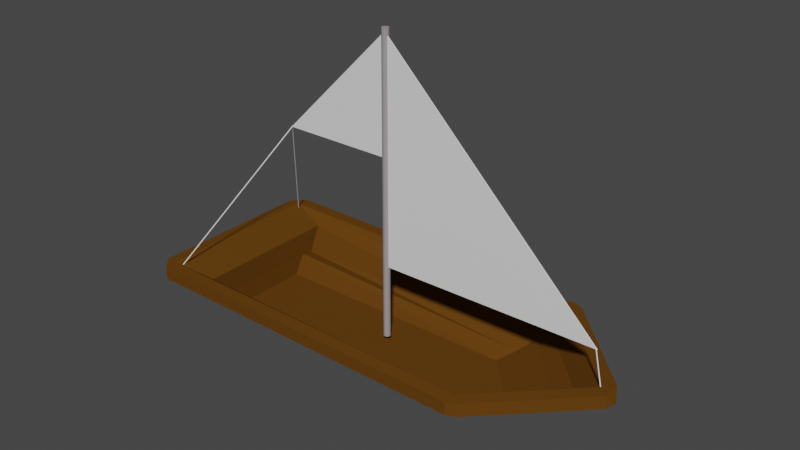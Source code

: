 # Source: boat.blend  (saved by Blender 3.3.6; exported with 4.5.12 LTS)
import bpy
from mathutils import Matrix  # noqa: F401  (used for matrix-valued properties, if any)

bpy.ops.wm.read_factory_settings(use_empty=True)
scene = bpy.context.scene
scene.name = 'Scene'

# ---- collections
col_collection = bpy.data.collections.new('Collection'); scene.collection.children.link(col_collection)

# ---- materials (node trees are filled in below, after node groups)
mat_mat_riau = bpy.data.materials.new('Matériau')
mat_mat_riau.use_transparent_shadow = False
mat_mat_riau_001 = bpy.data.materials.new('Matériau.001')
mat_mat_riau_001.use_transparent_shadow = False
mat_mat_riau_004 = bpy.data.materials.new('Matériau.004')
mat_mat_riau_004.use_transparent_shadow = False
mat_mat_riau_003 = bpy.data.materials.new('Matériau.003')
mat_mat_riau_003.use_transparent_shadow = False
mat_mat_riau_002 = bpy.data.materials.new('Matériau.002')
mat_mat_riau_002.use_transparent_shadow = False

# ---- material node trees
mat_mat_riau.use_nodes = True; mat_mat_riau.node_tree.nodes.clear()
_N = mat_mat_riau.node_tree.nodes; _L = mat_mat_riau.node_tree.links
n0 = _N.new('ShaderNodeBsdfPrincipled'); n0.name = 'Principled BSDF'; n0.location = (10, 300)
n0.distribution = 'GGX'
n0.subsurface_method = 'RANDOM_WALK_SKIN'
n0.inputs[0].default_value = (0.1201, 0.04883, 0.006456, 1.0)
n0.inputs[2].default_value = 1.0
n0.inputs[3].default_value = 1.45
n0.inputs[11].default_value = 3.155
n0.inputs[13].default_value = 0.0
n0.inputs[27].default_value = (0.0, 0.0, 0.0, 1.0)
n0.inputs[28].default_value = 1.0
n1 = _N.new('ShaderNodeOutputMaterial'); n1.name = 'Material Output'; n1.location = (300, 300)
_L.new(n0.outputs[0], n1.inputs[0])
n1.is_active_output = True
mat_mat_riau_001.use_nodes = True; mat_mat_riau_001.node_tree.nodes.clear()
_N = mat_mat_riau_001.node_tree.nodes; _L = mat_mat_riau_001.node_tree.links
n0 = _N.new('ShaderNodeBsdfPrincipled'); n0.name = 'Principled BSDF'; n0.location = (10, 300)
n0.distribution = 'GGX'
n0.subsurface_method = 'RANDOM_WALK_SKIN'
n0.inputs[0].default_value = (0.3259, 0.2936, 0.301, 1.0)
n0.inputs[3].default_value = 1.45
n0.inputs[27].default_value = (0.0, 0.0, 0.0, 1.0)
n0.inputs[28].default_value = 1.0
n1 = _N.new('ShaderNodeOutputMaterial'); n1.name = 'Material Output'; n1.location = (300, 300)
_L.new(n0.outputs[0], n1.inputs[0])
n1.is_active_output = True
mat_mat_riau_004.use_nodes = True; mat_mat_riau_004.node_tree.nodes.clear()
_N = mat_mat_riau_004.node_tree.nodes; _L = mat_mat_riau_004.node_tree.links
n0 = _N.new('ShaderNodeBsdfPrincipled'); n0.name = 'Principled BSDF'; n0.location = (10, 300)
n0.distribution = 'GGX'
n0.subsurface_method = 'RANDOM_WALK_SKIN'
n0.inputs[3].default_value = 1.45
n0.inputs[27].default_value = (0.0, 0.0, 0.0, 1.0)
n0.inputs[28].default_value = 1.0
n1 = _N.new('ShaderNodeOutputMaterial'); n1.name = 'Material Output'; n1.location = (300, 300)
_L.new(n0.outputs[0], n1.inputs[0])
n1.is_active_output = True
mat_mat_riau_003.use_nodes = True; mat_mat_riau_003.node_tree.nodes.clear()
_N = mat_mat_riau_003.node_tree.nodes; _L = mat_mat_riau_003.node_tree.links
n0 = _N.new('ShaderNodeBsdfPrincipled'); n0.name = 'Principled BSDF'; n0.location = (10, 300)
n0.distribution = 'GGX'
n0.subsurface_method = 'RANDOM_WALK_SKIN'
n0.inputs[3].default_value = 1.45
n0.inputs[27].default_value = (0.0, 0.0, 0.0, 1.0)
n0.inputs[28].default_value = 1.0
n1 = _N.new('ShaderNodeOutputMaterial'); n1.name = 'Material Output'; n1.location = (300, 300)
_L.new(n0.outputs[0], n1.inputs[0])
n1.is_active_output = True
mat_mat_riau_002.use_nodes = True; mat_mat_riau_002.node_tree.nodes.clear()
_N = mat_mat_riau_002.node_tree.nodes; _L = mat_mat_riau_002.node_tree.links
n0 = _N.new('ShaderNodeBsdfPrincipled'); n0.name = 'Principled BSDF'; n0.location = (10, 300)
n0.distribution = 'GGX'
n0.subsurface_method = 'RANDOM_WALK_SKIN'
n0.inputs[3].default_value = 1.45
n0.inputs[27].default_value = (0.0, 0.0, 0.0, 1.0)
n0.inputs[28].default_value = 1.0
n1 = _N.new('ShaderNodeOutputMaterial'); n1.name = 'Material Output'; n1.location = (300, 300)
_L.new(n0.outputs[0], n1.inputs[0])
n1.is_active_output = True

# ---- world
world_world = bpy.data.worlds.new('World'); scene.world = world_world
world_world.use_nodes = True; world_world.node_tree.nodes.clear()
_N = world_world.node_tree.nodes; _L = world_world.node_tree.links
n0 = _N.new('ShaderNodeOutputWorld'); n0.name = 'World Output'; n0.location = (300, 300)
n1 = _N.new('ShaderNodeBackground'); n1.name = 'Background'; n1.location = (10, 300)
n1.inputs[0].default_value = (0.05088, 0.05088, 0.05088, 1.0)
_L.new(n1.outputs[0], n0.inputs[0])
n0.is_active_output = True
world_world.color = (0.05088, 0.05088, 0.05088)
world_world.use_sun_shadow = False
world_world.sun_shadow_jitter_overblur = 0.0

# ---- meshes
me_plan = bpy.data.meshes.new('Plan')
me_plan.from_pydata([(-0.4666, -1.464, -0.684), (0.4666, -1.464, -0.684), (-0.4666, 1.561, -0.7087), (0.4666, 1.561, -0.7087), (-0.01943, 1.019, -1.255), (-0.01943, -1.019, -1.255), (0.01943, -1.019, -1.255), (0.01943, 1.019, -1.255), (-1.0, 2.0, -0.2246), (-1.0, -2.0, -0.2246), (1.0, -2.0, -0.2246), (1.0, 2.0, -0.2246), (1.048e-07, -1.906, -0.684), (-7.859e-08, 1.56, -0.7095), (1.351e-07, -3.0, -0.2246), (-5.971e-08, 2.001, -0.2246), (7.637e-08, -1.019, -1.255), (-7.637e-08, 1.019, -1.255), (-0.9993, 2.017, -0.07507), (-0.9993, -1.999, -0.07747), (0.0007154, -2.999, -0.07747), (1.001, -1.999, -0.07747), (1.001, 2.017, -0.07507), (0.0007152, 2.018, -0.07575), (-1.149, 2.001, -0.07747), (-1.149, -1.999, -0.07747), (-1.15, 2.0, -0.2246), (-1.15, -2.0, -0.2246), (1.151, -1.999, -0.07747), (1.151, 2.001, -0.07747), (1.15, -2.0, -0.2246), (1.15, 2.0, -0.2246), (-1.105, -2.105, -0.07747), (-1.106, -2.106, -0.2246), (-0.0205, -3.151, -0.1923), (-0.0205, -3.151, -0.2097), (0.02051, -3.151, -0.1923), (1.107, -2.105, -0.07747), (0.02051, -3.151, -0.2097), (1.106, -2.106, -0.2246), (0.0007152, 2.152, -0.07747), (-0.9993, 2.151, -0.07747), (-5.971e-08, 2.151, -0.2246), (-1.0, 2.15, -0.2246), (1.001, 2.151, -0.07747), (1.0, 2.15, -0.2246), (-0.1054, -3.105, -0.07747), (-0.1061, -3.106, -0.2246), (0.1068, -3.105, -0.07747), (0.1061, -3.106, -0.2246), (-0.5097, -1.51, -0.7397), (-0.5097, 1.51, -0.7397), (0.5097, -1.51, -0.7397), (0.5097, 1.51, -0.7397), (-6.804e-08, 1.51, -0.7397), (1.057e-07, -2.01, -0.7397), (-1.022, 2.0, -0.2452), (-1.022, -2.0, -0.2452), (-0.5314, 1.51, -0.7604), (-0.5314, -1.51, -0.7604), (-5.971e-08, 2.023, -0.2453), (-1.0, 2.022, -0.2453), (-0.5097, 1.531, -0.7604), (1.0, 2.022, -0.2453), (-6.804e-08, 1.532, -0.7604), (0.5097, 1.531, -0.7604), (1.022, -2.0, -0.2452), (1.022, 2.0, -0.2452), (0.5314, -1.51, -0.7604), (0.5314, 1.51, -0.7604), (-1.013, -2.013, -0.2487), (-0.01256, -3.013, -0.2487), (-0.01256, -2.022, -0.7639), (-0.5223, -1.522, -0.7639), (0.01256, -3.013, -0.2487), (1.013, -2.013, -0.2487), (0.01256, -2.022, -0.7639), (0.5223, -1.522, -0.7639), (-0.8564, 1.552, -0.1931), (-0.7231, 1.562, -0.5075), (-0.6, 1.561, -0.4808), (-0.6, -1.632, -0.5574), (-0.7333, -1.769, -0.4307), (-0.8667, -1.876, -0.3041), (1.283e-07, -2.736, -0.3041), (1.227e-07, -2.49, -0.4307), (1.149e-07, -2.213, -0.5574), (0.6, -1.632, -0.5574), (0.7333, -1.769, -0.4307), (0.8667, -1.876, -0.3041), (0.6, 1.561, -0.4808), (0.7436, 1.562, -0.5075), (0.8769, 1.552, -0.1931), (0.01026, 1.553, -0.1931), (0.01026, 1.562, -0.5075), (-6.556e-08, 1.56, -0.4809)], [], [(12, 1, 3, 13), (16, 17, 7, 6), (22, 29, 31, 11), (19, 9, 27, 25), (8, 43, 42, 15), (21, 10, 39, 37), (51, 58, 56, 8), (55, 72, 73, 50), (53, 69, 68, 52), (51, 62, 64, 54), (15, 60, 61, 8), (52, 77, 76, 55), (14, 47, 33, 9), (18, 41, 43, 8), (5, 4, 17, 16), (0, 12, 13, 2), (78, 18, 19, 83), (84, 20, 21, 89), (89, 21, 22, 92), (93, 23, 18, 78), (83, 19, 20, 84), (92, 22, 23, 93), (24, 26, 27, 25), (9, 27, 26, 8), (18, 24, 25, 19), (8, 26, 24, 18), (28, 30, 31, 29), (11, 31, 30, 10), (21, 28, 29, 22), (10, 21, 28, 30), (32, 33, 47, 46), (19, 32, 46, 20), (9, 19, 32, 33), (20, 46, 47, 14), (48, 49, 39, 37), (10, 39, 49, 14), (20, 48, 37, 21), (14, 49, 48, 20), (40, 42, 43, 41), (44, 45, 42, 40), (23, 40, 41, 18), (15, 42, 45, 11), (22, 44, 40, 23), (11, 45, 44, 22), (26, 24, 41, 43), (41, 24, 18), (8, 26, 43), (11, 45, 31), (22, 29, 44), (31, 45, 44, 29), (37, 28, 21), (39, 10, 30), (30, 28, 37, 39), (49, 47, 14), (46, 48, 20), (34, 35, 38, 36), (32, 19, 25), (33, 27, 9), (27, 33, 32, 25), (35, 34, 46, 47), (36, 38, 49, 48), (38, 35, 47, 49), (34, 36, 48, 46), (6, 52, 55, 16), (4, 51, 54, 17), (17, 54, 53, 7), (7, 53, 52, 6), (16, 55, 50, 5), (5, 50, 51, 4), (59, 57, 56, 58), (8, 56, 57, 9), (9, 57, 59, 50), (50, 59, 58, 51), (64, 60, 63, 65), (62, 61, 60, 64), (11, 63, 60, 15), (53, 65, 63, 11), (8, 61, 62, 51), (54, 64, 65, 53), (69, 67, 66, 68), (11, 67, 69, 53), (10, 66, 67, 11), (52, 68, 66, 10), (72, 71, 70, 73), (9, 70, 71, 14), (50, 73, 70, 9), (14, 71, 72, 55), (77, 75, 74, 76), (10, 75, 77, 52), (14, 74, 75, 10), (55, 76, 74, 14), (58, 62, 61, 56), (69, 67, 63, 65), (77, 75, 66, 68), (74, 76, 72, 71), (59, 73, 70, 57), (3, 90, 95, 13), (90, 91, 94, 95), (91, 92, 93, 94), (0, 81, 86, 12), (81, 82, 85, 86), (82, 83, 84, 85), (13, 95, 80, 2), (95, 94, 79, 80), (94, 93, 78, 79), (1, 87, 90, 3), (87, 88, 91, 90), (88, 89, 92, 91), (12, 86, 87, 1), (86, 85, 88, 87), (85, 84, 89, 88), (2, 80, 81, 0), (80, 79, 82, 81), (79, 78, 83, 82)])
_uv = me_plan.uv_layers.new(name='CarteUV')
_uv.uv.foreach_set('vector', [0.5, 0.02454, 0.9561, 0.03006, 0.9561, 0.9699, 0.5, 0.9755, 0.5, 0.4903, 0.5, 0.5097, 0.5097, 0.5097, 0.5097, 0.4903, 1.0, 1.0, 1.0, 1.0, 1.0, 1.0, 1.0, 1.0, 0.0, 0.0, 0.0, 0.0, 0.0, 0.0, 0.0, 0.0, 0.0, 1.0, 0.0, 1.0, 0.5, 1.0, 0.5, 1.0, 1.0, 0.0, 1.0, 0.0, 1.0, 0.0, 1.0, 0.0, 0.2451, 0.7549, 0.2451, 0.7549, 0.0, 1.0, 0.0, 1.0, 0.5, 0.2451, 0.5, 0.2451, 0.2451, 0.2451, 0.2451, 0.2451, 0.7549, 0.7549, 0.7549, 0.7549, 0.7549, 0.2451, 0.7549, 0.2451, 0.2451, 0.7549, 0.2451, 0.7549, 0.5, 0.7549, 0.5, 0.7549, 0.5, 1.0, 0.5, 1.0, 0.0, 1.0, 0.0, 1.0, 0.7549, 0.2451, 0.7549, 0.2451, 0.5, 0.2451, 0.5, 0.2451, 0.5, 0.0, 0.5, 0.0, 0.0, 0.0, 0.0, 0.0, 0.0, 1.0, 0.0, 1.0, 0.0, 1.0, 0.0, 1.0, 0.4903, 0.4903, 0.4903, 0.5097, 0.5, 0.5097, 0.5, 0.4903, 0.0439, 0.03006, 0.5, 0.02454, 0.5, 0.9755, 0.0439, 0.9699, 0.01098, 0.9925, 0.0, 1.0, 0.0, 0.0, 0.01098, 0.007514, 0.5, 0.006135, 0.5, 0.0, 1.0, 0.0, 0.989, 0.007514, 0.989, 0.007514, 1.0, 0.0, 1.0, 1.0, 0.989, 0.9925, 0.5, 0.9939, 0.5, 1.0, 0.0, 1.0, 0.01098, 0.9925, 0.01098, 0.007514, 0.0, 0.0, 0.5, 0.0, 0.5, 0.006135, 0.989, 0.9925, 1.0, 1.0, 0.5, 1.0, 0.5, 0.9939, 0.0, 1.0, 0.0, 1.0, 0.0, 0.0, 0.0, 0.0, 0.0, 0.0, 0.0, 0.0, 0.0, 1.0, 0.0, 1.0, 0.0, 1.0, 0.0, 1.0, 0.0, 0.0, 0.0, 0.0, 0.0, 1.0, 0.0, 1.0, 0.0, 1.0, 0.0, 1.0, 1.0, 0.0, 1.0, 0.0, 1.0, 1.0, 1.0, 1.0, 1.0, 1.0, 1.0, 1.0, 1.0, 0.0, 1.0, 0.0, 1.0, 0.0, 1.0, 0.0, 1.0, 1.0, 1.0, 1.0, 1.0, 0.0, 1.0, 0.0, 1.0, 0.0, 1.0, 0.0, 0.0, 0.0, 0.0, 0.0, 0.5, 0.0, 0.5, 0.0, 0.0, 0.0, 0.0, 0.0, 0.5, 0.0, 0.5, 0.0, 0.0, 0.0, 0.0, 0.0, 0.0, 0.0, 0.0, 0.0, 0.5, 0.0, 0.5, 0.0, 0.5, 0.0, 0.5, 0.0, 0.5, 0.0, 0.5, 0.0, 1.0, 0.0, 1.0, 0.0, 1.0, 0.0, 1.0, 0.0, 0.5, 0.0, 0.5, 0.0, 0.5, 0.0, 0.5, 0.0, 1.0, 0.0, 1.0, 0.0, 0.5, 0.0, 0.5, 0.0, 0.5, 0.0, 0.5, 0.0, 0.5, 1.0, 0.5, 1.0, 0.0, 1.0, 0.0, 1.0, 1.0, 1.0, 1.0, 1.0, 0.5, 1.0, 0.5, 1.0, 0.5, 1.0, 0.5, 1.0, 0.0, 1.0, 0.0, 1.0, 0.5, 1.0, 0.5, 1.0, 1.0, 1.0, 1.0, 1.0, 1.0, 1.0, 1.0, 1.0, 0.5, 1.0, 0.5, 1.0, 1.0, 1.0, 1.0, 1.0, 1.0, 1.0, 1.0, 1.0, 0.0, 1.0, 0.0, 1.0, 0.0, 1.0, 0.0, 1.0, 0.0, 0.0, 0.0, 0.0, 0.0, 0.0, 0.0, 0.0, 0.0, 0.0, 0.0, 0.0, 1.0, 1.0, 1.0, 1.0, 1.0, 1.0, 1.0, 1.0, 1.0, 1.0, 1.0, 1.0, 1.0, 1.0, 1.0, 1.0, 1.0, 1.0, 1.0, 1.0, 1.0, 0.0, 1.0, 0.0, 1.0, 0.0, 1.0, 0.0, 1.0, 0.0, 1.0, 0.0, 1.0, 0.0, 1.0, 0.0, 1.0, 0.0, 1.0, 0.0, 0.5, 0.0, 0.5, 0.0, 0.5, 0.0, 0.5, 0.0, 0.5, 0.0, 0.5, 0.0, 0.5, 0.0, 0.5, 0.0, 0.5, 0.0, 0.5, 0.0, 0.0, 0.0, 0.0, 0.0, 0.0, 0.0, 0.0, 0.0, 0.0, 0.0, 0.0, 0.0, 0.0, 0.0, 0.0, 0.0, 0.0, 0.0, 0.0, 0.0, 0.5, 0.0, 0.5, 0.0, 0.5, 0.0, 0.5, 0.0, 0.5, 0.0, 0.5, 0.0, 0.5, 0.0, 0.5, 0.0, 0.5, 0.0, 0.5, 0.0, 0.5, 0.0, 0.5, 0.0, 0.5, 0.0, 0.5, 0.0, 0.5, 0.0, 0.5, 0.0, 0.5097, 0.4903, 0.7549, 0.2451, 0.5, 0.2451, 0.5, 0.4903, 0.4903, 0.5097, 0.2451, 0.7549, 0.5, 0.7549, 0.5, 0.5097, 0.5, 0.5097, 0.5, 0.7549, 0.7549, 0.7549, 0.5097, 0.5097, 0.5097, 0.5097, 0.7549, 0.7549, 0.7549, 0.2451, 0.5097, 0.4903, 0.5, 0.4903, 0.5, 0.2451, 0.2451, 0.2451, 0.4903, 0.4903, 0.4903, 0.4903, 0.2451, 0.2451, 0.2451, 0.7549, 0.4903, 0.5097, 0.2451, 0.2451, 0.0, 0.0, 0.0, 1.0, 0.2451, 0.7549, 0.0, 1.0, 0.0, 1.0, 0.0, 0.0, 0.0, 0.0, 0.0, 0.0, 0.0, 0.0, 0.2451, 0.2451, 0.2451, 0.2451, 0.2451, 0.2451, 0.2451, 0.2451, 0.2451, 0.7549, 0.2451, 0.7549, 0.5, 0.7549, 0.5, 1.0, 1.0, 1.0, 0.7549, 0.7549, 0.2451, 0.7549, 0.0, 1.0, 0.5, 1.0, 0.5, 0.7549, 1.0, 1.0, 1.0, 1.0, 0.5, 1.0, 0.5, 1.0, 0.7549, 0.7549, 0.7549, 0.7549, 1.0, 1.0, 1.0, 1.0, 0.0, 1.0, 0.0, 1.0, 0.2451, 0.7549, 0.2451, 0.7549, 0.5, 0.7549, 0.5, 0.7549, 0.7549, 0.7549, 0.7549, 0.7549, 0.7549, 0.7549, 1.0, 1.0, 1.0, 0.0, 0.7549, 0.2451, 1.0, 1.0, 1.0, 1.0, 0.7549, 0.7549, 0.7549, 0.7549, 1.0, 0.0, 1.0, 0.0, 1.0, 1.0, 1.0, 1.0, 0.7549, 0.2451, 0.7549, 0.2451, 1.0, 0.0, 1.0, 0.0, 0.5, 0.2451, 0.5, 0.0, 0.0, 0.0, 0.2451, 0.2451, 0.0, 0.0, 0.0, 0.0, 0.5, 0.0, 0.5, 0.0, 0.2451, 0.2451, 0.2451, 0.2451, 0.0, 0.0, 0.0, 0.0, 0.5, 0.0, 0.5, 0.0, 0.5, 0.2451, 0.5, 0.2451, 0.7549, 0.2451, 1.0, 0.0, 0.5, 0.0, 0.5, 0.2451, 1.0, 0.0, 1.0, 0.0, 0.7549, 0.2451, 0.7549, 0.2451, 0.5, 0.0, 0.5, 0.0, 1.0, 0.0, 1.0, 0.0, 0.5, 0.2451, 0.5, 0.2451, 0.5, 0.0, 0.5, 0.0, 0.2451, 0.7549, 0.2451, 0.7549, 0.0, 1.0, 0.0, 1.0, 0.7549, 0.7549, 1.0, 1.0, 1.0, 1.0, 0.7549, 0.7549, 0.7549, 0.2451, 1.0, 0.0, 1.0, 0.0, 0.7549, 0.2451, 0.5, 0.0, 0.5, 0.2451, 0.5, 0.2451, 0.5, 0.0, 0.2451, 0.2451, 0.2451, 0.2451, 0.0, 0.0, 0.0, 0.0, 0.9561, 0.9699, 0.9671, 0.9775, 0.5, 0.9816, 0.5, 0.9755, 0.9671, 0.9775, 0.978, 0.985, 0.5, 0.9877, 0.5, 0.9816, 0.978, 0.985, 0.989, 0.9925, 0.5, 0.9939, 0.5, 0.9877, 0.0439, 0.03006, 0.03293, 0.02254, 0.5, 0.01841, 0.5, 0.02454, 0.03293, 0.02254, 0.02195, 0.01503, 0.5, 0.01227, 0.5, 0.01841, 0.02195, 0.01503, 0.01098, 0.007514, 0.5, 0.006135, 0.5, 0.01227, 0.5, 0.9755, 0.5, 0.9816, 0.03293, 0.9775, 0.0439, 0.9699, 0.5, 0.9816, 0.5, 0.9877, 0.02195, 0.985, 0.03293, 0.9775, 0.5, 0.9877, 0.5, 0.9939, 0.01098, 0.9925, 0.02195, 0.985, 0.9561, 0.03006, 0.9671, 0.02254, 0.9671, 0.9775, 0.9561, 0.9699, 0.9671, 0.02254, 0.978, 0.01503, 0.978, 0.985, 0.9671, 0.9775, 0.978, 0.01503, 0.989, 0.007514, 0.989, 0.9925, 0.978, 0.985, 0.5, 0.02454, 0.5, 0.01841, 0.9671, 0.02254, 0.9561, 0.03006, 0.5, 0.01841, 0.5, 0.01227, 0.978, 0.01503, 0.9671, 0.02254, 0.5, 0.01227, 0.5, 0.006135, 0.989, 0.007514, 0.978, 0.01503, 0.0439, 0.9699, 0.03293, 0.9775, 0.03293, 0.02254, 0.0439, 0.03006, 0.03293, 0.9775, 0.02195, 0.985, 0.02195, 0.01503, 0.03293, 0.02254, 0.02195, 0.985, 0.01098, 0.9925, 0.01098, 0.007514, 0.02195, 0.01503])
me_plan.materials.append(mat_mat_riau)
me_plan.update()
me_cylindre = bpy.data.meshes.new('Cylindre')
me_cylindre.from_pydata([(0.0, 1.0, -1.0), (0.0, 1.0, 84.67), (0.1951, 0.9808, -1.0), (0.1951, 0.9808, 84.67), (0.3827, 0.9239, -1.0), (0.3827, 0.9239, 84.67), (0.5556, 0.8315, -1.0), (0.5556, 0.8315, 84.67), (0.7071, 0.7071, -1.0), (0.7071, 0.7071, 84.67), (0.8315, 0.5556, -1.0), (0.8315, 0.5556, 84.67), (0.9239, 0.3827, -1.0), (0.9239, 0.3827, 84.67), (0.9808, 0.1951, -1.0), (0.9808, 0.1951, 84.67), (1.0, 0.0, -1.0), (1.0, 0.0, 84.67), (0.9808, -0.1951, -1.0), (0.9808, -0.1951, 84.67), (0.9239, -0.3827, -1.0), (0.9239, -0.3827, 84.67), (0.8315, -0.5556, -1.0), (0.8315, -0.5556, 84.67), (0.7071, -0.7071, -1.0), (0.7071, -0.7071, 84.67), (0.5556, -0.8315, -1.0), (0.5556, -0.8315, 84.67), (0.3827, -0.9239, -1.0), (0.3827, -0.9239, 84.67), (0.1951, -0.9808, -1.0), (0.1951, -0.9808, 84.67), (0.0, -1.0, -1.0), (0.0, -1.0, 84.67), (-0.1951, -0.9808, -1.0), (-0.1951, -0.9808, 84.67), (-0.3827, -0.9239, -1.0), (-0.3827, -0.9239, 84.67), (-0.5556, -0.8315, -1.0), (-0.5556, -0.8315, 84.67), (-0.7071, -0.7071, -1.0), (-0.7071, -0.7071, 84.67), (-0.8315, -0.5556, -1.0), (-0.8315, -0.5556, 84.67), (-0.9239, -0.3827, -1.0), (-0.9239, -0.3827, 84.67), (-0.9808, -0.1951, -1.0), (-0.9808, -0.1951, 84.67), (-1.0, 0.0, -1.0), (-1.0, 0.0, 84.67), (-0.9808, 0.1951, -1.0), (-0.9808, 0.1951, 84.67), (-0.9239, 0.3827, -1.0), (-0.9239, 0.3827, 84.67), (-0.8315, 0.5556, -1.0), (-0.8315, 0.5556, 84.67), (-0.7071, 0.7071, -1.0), (-0.7071, 0.7071, 84.67), (-0.5556, 0.8315, -1.0), (-0.5556, 0.8315, 84.67), (-0.3827, 0.9239, -1.0), (-0.3827, 0.9239, 84.67), (-0.1951, 0.9808, -1.0), (-0.1951, 0.9808, 84.67)], [], [(0, 1, 3, 2), (2, 3, 5, 4), (4, 5, 7, 6), (6, 7, 9, 8), (8, 9, 11, 10), (10, 11, 13, 12), (12, 13, 15, 14), (14, 15, 17, 16), (16, 17, 19, 18), (18, 19, 21, 20), (20, 21, 23, 22), (22, 23, 25, 24), (24, 25, 27, 26), (26, 27, 29, 28), (28, 29, 31, 30), (30, 31, 33, 32), (32, 33, 35, 34), (34, 35, 37, 36), (36, 37, 39, 38), (38, 39, 41, 40), (40, 41, 43, 42), (42, 43, 45, 44), (44, 45, 47, 46), (46, 47, 49, 48), (48, 49, 51, 50), (50, 51, 53, 52), (52, 53, 55, 54), (54, 55, 57, 56), (56, 57, 59, 58), (58, 59, 61, 60), (3, 1, 63, 61, 59, 57, 55, 53, 51, 49, 47, 45, 43, 41, 39, 37, 35, 33, 31, 29, 27, 25, 23, 21, 19, 17, 15, 13, 11, 9, 7, 5), (60, 61, 63, 62), (62, 63, 1, 0), (0, 2, 4, 6, 8, 10, 12, 14, 16, 18, 20, 22, 24, 26, 28, 30, 32, 34, 36, 38, 40, 42, 44, 46, 48, 50, 52, 54, 56, 58, 60, 62)])
_uv = me_cylindre.uv_layers.new(name='CarteUV')
_uv.uv.foreach_set('vector', [1.0, 0.5, 1.0, 1.0, 0.9688, 1.0, 0.9688, 0.5, 0.9688, 0.5, 0.9688, 1.0, 0.9375, 1.0, 0.9375, 0.5, 0.9375, 0.5, 0.9375, 1.0, 0.9062, 1.0, 0.9062, 0.5, 0.9062, 0.5, 0.9062, 1.0, 0.875, 1.0, 0.875, 0.5, 0.875, 0.5, 0.875, 1.0, 0.8438, 1.0, 0.8438, 0.5, 0.8438, 0.5, 0.8438, 1.0, 0.8125, 1.0, 0.8125, 0.5, 0.8125, 0.5, 0.8125, 1.0, 0.7812, 1.0, 0.7812, 0.5, 0.7812, 0.5, 0.7812, 1.0, 0.75, 1.0, 0.75, 0.5, 0.75, 0.5, 0.75, 1.0, 0.7188, 1.0, 0.7188, 0.5, 0.7188, 0.5, 0.7188, 1.0, 0.6875, 1.0, 0.6875, 0.5, 0.6875, 0.5, 0.6875, 1.0, 0.6562, 1.0, 0.6562, 0.5, 0.6562, 0.5, 0.6562, 1.0, 0.625, 1.0, 0.625, 0.5, 0.625, 0.5, 0.625, 1.0, 0.5938, 1.0, 0.5938, 0.5, 0.5938, 0.5, 0.5938, 1.0, 0.5625, 1.0, 0.5625, 0.5, 0.5625, 0.5, 0.5625, 1.0, 0.5312, 1.0, 0.5312, 0.5, 0.5312, 0.5, 0.5312, 1.0, 0.5, 1.0, 0.5, 0.5, 0.5, 0.5, 0.5, 1.0, 0.4688, 1.0, 0.4688, 0.5, 0.4688, 0.5, 0.4688, 1.0, 0.4375, 1.0, 0.4375, 0.5, 0.4375, 0.5, 0.4375, 1.0, 0.4062, 1.0, 0.4062, 0.5, 0.4062, 0.5, 0.4062, 1.0, 0.375, 1.0, 0.375, 0.5, 0.375, 0.5, 0.375, 1.0, 0.3438, 1.0, 0.3438, 0.5, 0.3438, 0.5, 0.3438, 1.0, 0.3125, 1.0, 0.3125, 0.5, 0.3125, 0.5, 0.3125, 1.0, 0.2812, 1.0, 0.2812, 0.5, 0.2812, 0.5, 0.2812, 1.0, 0.25, 1.0, 0.25, 0.5, 0.25, 0.5, 0.25, 1.0, 0.2188, 1.0, 0.2188, 0.5, 0.2188, 0.5, 0.2188, 1.0, 0.1875, 1.0, 0.1875, 0.5, 0.1875, 0.5, 0.1875, 1.0, 0.1562, 1.0, 0.1562, 0.5, 0.1562, 0.5, 0.1562, 1.0, 0.125, 1.0, 0.125, 0.5, 0.125, 0.5, 0.125, 1.0, 0.09375, 1.0, 0.09375, 0.5, 0.09375, 0.5, 0.09375, 1.0, 0.0625, 1.0, 0.0625, 0.5, 0.2968, 0.4854, 0.25, 0.49, 0.2032, 0.4854, 0.1582, 0.4717, 0.1167, 0.4496, 0.08029, 0.4197, 0.05045, 0.3833, 0.02827, 0.3418, 0.01461, 0.2968, 0.01, 0.25, 0.01461, 0.2032, 0.02827, 0.1582, 0.05045, 0.1167, 0.08029, 0.08029, 0.1167, 0.05045, 0.1582, 0.02827, 0.2032, 0.01461, 0.25, 0.01, 0.2968, 0.01461, 0.3418, 0.02827, 0.3833, 0.05045, 0.4197, 0.08029, 0.4496, 0.1167, 0.4717, 0.1582, 0.4854, 0.2032, 0.49, 0.25, 0.4854, 0.2968, 0.4717, 0.3418, 0.4496, 0.3833, 0.4197, 0.4197, 0.3833, 0.4496, 0.3418, 0.4717, 0.0625, 0.5, 0.0625, 1.0, 0.03125, 1.0, 0.03125, 0.5, 0.03125, 0.5, 0.03125, 1.0, 0.0, 1.0, 0.0, 0.5, 0.75, 0.49, 0.7968, 0.4854, 0.8418, 0.4717, 0.8833, 0.4496, 0.9197, 0.4197, 0.9496, 0.3833, 0.9717, 0.3418, 0.9854, 0.2968, 0.99, 0.25, 0.9854, 0.2032, 0.9717, 0.1582, 0.9496, 0.1167, 0.9197, 0.08029, 0.8833, 0.05045, 0.8418, 0.02827, 0.7968, 0.01461, 0.75, 0.01, 0.7032, 0.01461, 0.6582, 0.02827, 0.6167, 0.05045, 0.5803, 0.08029, 0.5504, 0.1167, 0.5283, 0.1582, 0.5146, 0.2032, 0.51, 0.25, 0.5146, 0.2968, 0.5283, 0.3418, 0.5504, 0.3833, 0.5803, 0.4197, 0.6167, 0.4496, 0.6582, 0.4717, 0.7032, 0.4854])
me_cylindre.materials.append(mat_mat_riau_001)
me_cylindre.update()
me_plan_001 = bpy.data.meshes.new('Plan.001')
me_plan_001.from_pydata([(-0.9977, -1.018, 0.01249), (1.0, -1.0, 0.0), (-0.9977, 0.9819, 0.01249), (-0.9977, 0.9819, 0.003621), (-0.9977, -1.018, 0.003621), (0.9999, -1.0, -0.008865)], [], [(2, 0, 1), (3, 5, 4), (2, 1, 5, 3), (1, 0, 4, 5), (0, 2, 3, 4)])
_uv = me_plan_001.uv_layers.new(name='CarteUV')
_uv.uv.foreach_set('vector', [0.0, 0.0, 0.0, 0.0, 0.0, 0.0, 0.0, 0.0, 0.0, 0.0, 0.0, 0.0, 0.0, 0.0, 0.0, 0.0, 0.0, 0.0, 0.0, 0.0, 0.0, 0.0, 0.0, 0.0, 0.0, 0.0, 0.0, 0.0, 0.0, 0.0, 0.0, 0.0, 0.0, 0.0, 0.0, 0.0])
me_plan_001.update()
me_plan_002 = bpy.data.meshes.new('Plan.002')
me_plan_002.from_pydata([(-1.0, -1.0, 0.0), (1.0, -1.0, 0.0), (-1.0, 1.0, 0.0), (-1.0, 1.0, -0.01654), (-1.0, -1.0, -0.01654), (1.0, -1.0, -0.01654)], [], [(2, 0, 1), (3, 5, 4), (2, 1, 5, 3), (1, 0, 4, 5), (0, 2, 3, 4)])
_uv = me_plan_002.uv_layers.new(name='CarteUV')
_uv.uv.foreach_set('vector', [0.0, 0.0, 0.0, 0.0, 0.0, 0.0, 0.0, 0.0, 0.0, 0.0, 0.0, 0.0, 0.0, 0.0, 0.0, 0.0, 0.0, 0.0, 0.0, 0.0, 0.0, 0.0, 0.0, 0.0, 0.0, 0.0, 0.0, 0.0, 0.0, 0.0, 0.0, 0.0, 0.0, 0.0, 0.0, 0.0])
me_plan_002.update()
me_cylindre_002 = bpy.data.meshes.new('Cylindre.002')
me_cylindre_002.from_pydata([(0.0, 0.5, -4.193), (-0.09747, 0.5, 33.3), (0.09755, 0.4904, -4.193), (7.173e-05, 0.4904, 33.3), (0.1913, 0.4619, -4.193), (0.09387, 0.4619, 33.3), (0.2778, 0.4157, -4.193), (0.1803, 0.4157, 33.3), (0.3536, 0.3536, -4.193), (0.2561, 0.3536, 33.3), (0.4157, 0.2778, -4.193), (0.3183, 0.2778, 33.3), (0.4619, 0.1913, -4.193), (0.3645, 0.1913, 33.3), (0.4904, 0.09755, -4.193), (0.3929, 0.09755, 33.3), (0.5, 0.0, -4.193), (0.4025, 0.0, 33.3), (0.4904, -0.09755, -4.193), (0.3929, -0.09755, 33.3), (0.4619, -0.1913, -4.193), (0.3645, -0.1913, 33.3), (0.4157, -0.2778, -4.193), (0.3183, -0.2778, 33.3), (0.3536, -0.3536, -4.193), (0.2561, -0.3536, 33.3), (0.2778, -0.4157, -4.193), (0.1803, -0.4157, 33.3), (0.1913, -0.4619, -4.193), (0.09387, -0.4619, 33.3), (0.09755, -0.4904, -4.193), (7.173e-05, -0.4904, 33.3), (0.0, -0.5, -4.193), (-0.09747, -0.5, 33.3), (-0.09755, -0.4904, -4.193), (-0.195, -0.4904, 33.3), (-0.1913, -0.4619, -4.193), (-0.2888, -0.4619, 33.3), (-0.2778, -0.4157, -4.193), (-0.3753, -0.4157, 33.3), (-0.3536, -0.3536, -4.193), (-0.451, -0.3536, 33.3), (-0.4157, -0.2778, -4.193), (-0.5132, -0.2778, 33.3), (-0.4619, -0.1913, -4.193), (-0.5594, -0.1913, 33.3), (-0.4904, -0.09755, -4.193), (-0.5879, -0.09755, 33.3), (-0.5, 0.0, -4.193), (-0.5975, 0.0, 33.3), (-0.4904, 0.09755, -4.193), (-0.5879, 0.09755, 33.3), (-0.4619, 0.1913, -4.193), (-0.5594, 0.1913, 33.3), (-0.4157, 0.2778, -4.193), (-0.5132, 0.2778, 33.3), (-0.3536, 0.3536, -4.193), (-0.451, 0.3536, 33.3), (-0.2778, 0.4157, -4.193), (-0.3753, 0.4157, 33.3), (-0.1913, 0.4619, -4.193), (-0.2888, 0.4619, 33.3), (-0.09755, 0.4904, -4.193), (-0.195, 0.4904, 33.3)], [], [(0, 1, 3, 2), (2, 3, 5, 4), (4, 5, 7, 6), (6, 7, 9, 8), (8, 9, 11, 10), (10, 11, 13, 12), (12, 13, 15, 14), (14, 15, 17, 16), (16, 17, 19, 18), (18, 19, 21, 20), (20, 21, 23, 22), (22, 23, 25, 24), (24, 25, 27, 26), (26, 27, 29, 28), (28, 29, 31, 30), (30, 31, 33, 32), (32, 33, 35, 34), (34, 35, 37, 36), (36, 37, 39, 38), (38, 39, 41, 40), (40, 41, 43, 42), (42, 43, 45, 44), (44, 45, 47, 46), (46, 47, 49, 48), (48, 49, 51, 50), (50, 51, 53, 52), (52, 53, 55, 54), (54, 55, 57, 56), (56, 57, 59, 58), (58, 59, 61, 60), (3, 1, 63, 61, 59, 57, 55, 53, 51, 49, 47, 45, 43, 41, 39, 37, 35, 33, 31, 29, 27, 25, 23, 21, 19, 17, 15, 13, 11, 9, 7, 5), (60, 61, 63, 62), (62, 63, 1, 0), (0, 2, 4, 6, 8, 10, 12, 14, 16, 18, 20, 22, 24, 26, 28, 30, 32, 34, 36, 38, 40, 42, 44, 46, 48, 50, 52, 54, 56, 58, 60, 62)])
_uv = me_cylindre_002.uv_layers.new(name='CarteUV')
_uv.uv.foreach_set('vector', [1.0, 0.5, 1.0, 1.0, 0.9688, 1.0, 0.9688, 0.5, 0.9688, 0.5, 0.9688, 1.0, 0.9375, 1.0, 0.9375, 0.5, 0.9375, 0.5, 0.9375, 1.0, 0.9062, 1.0, 0.9062, 0.5, 0.9062, 0.5, 0.9062, 1.0, 0.875, 1.0, 0.875, 0.5, 0.875, 0.5, 0.875, 1.0, 0.8438, 1.0, 0.8438, 0.5, 0.8438, 0.5, 0.8438, 1.0, 0.8125, 1.0, 0.8125, 0.5, 0.8125, 0.5, 0.8125, 1.0, 0.7812, 1.0, 0.7812, 0.5, 0.7812, 0.5, 0.7812, 1.0, 0.75, 1.0, 0.75, 0.5, 0.75, 0.5, 0.75, 1.0, 0.7188, 1.0, 0.7188, 0.5, 0.7188, 0.5, 0.7188, 1.0, 0.6875, 1.0, 0.6875, 0.5, 0.6875, 0.5, 0.6875, 1.0, 0.6562, 1.0, 0.6562, 0.5, 0.6562, 0.5, 0.6562, 1.0, 0.625, 1.0, 0.625, 0.5, 0.625, 0.5, 0.625, 1.0, 0.5938, 1.0, 0.5938, 0.5, 0.5938, 0.5, 0.5938, 1.0, 0.5625, 1.0, 0.5625, 0.5, 0.5625, 0.5, 0.5625, 1.0, 0.5312, 1.0, 0.5312, 0.5, 0.5312, 0.5, 0.5312, 1.0, 0.5, 1.0, 0.5, 0.5, 0.5, 0.5, 0.5, 1.0, 0.4688, 1.0, 0.4688, 0.5, 0.4688, 0.5, 0.4688, 1.0, 0.4375, 1.0, 0.4375, 0.5, 0.4375, 0.5, 0.4375, 1.0, 0.4062, 1.0, 0.4062, 0.5, 0.4062, 0.5, 0.4062, 1.0, 0.375, 1.0, 0.375, 0.5, 0.375, 0.5, 0.375, 1.0, 0.3438, 1.0, 0.3438, 0.5, 0.3438, 0.5, 0.3438, 1.0, 0.3125, 1.0, 0.3125, 0.5, 0.3125, 0.5, 0.3125, 1.0, 0.2812, 1.0, 0.2812, 0.5, 0.2812, 0.5, 0.2812, 1.0, 0.25, 1.0, 0.25, 0.5, 0.25, 0.5, 0.25, 1.0, 0.2188, 1.0, 0.2188, 0.5, 0.2188, 0.5, 0.2188, 1.0, 0.1875, 1.0, 0.1875, 0.5, 0.1875, 0.5, 0.1875, 1.0, 0.1562, 1.0, 0.1562, 0.5, 0.1562, 0.5, 0.1562, 1.0, 0.125, 1.0, 0.125, 0.5, 0.125, 0.5, 0.125, 1.0, 0.09375, 1.0, 0.09375, 0.5, 0.09375, 0.5, 0.09375, 1.0, 0.0625, 1.0, 0.0625, 0.5, 0.2968, 0.4854, 0.25, 0.49, 0.2032, 0.4854, 0.1582, 0.4717, 0.1167, 0.4496, 0.08029, 0.4197, 0.05045, 0.3833, 0.02827, 0.3418, 0.01461, 0.2968, 0.01, 0.25, 0.01461, 0.2032, 0.02827, 0.1582, 0.05045, 0.1167, 0.08029, 0.08029, 0.1167, 0.05045, 0.1582, 0.02827, 0.2032, 0.01461, 0.25, 0.01, 0.2968, 0.01461, 0.3418, 0.02827, 0.3833, 0.05045, 0.4197, 0.08029, 0.4496, 0.1167, 0.4717, 0.1582, 0.4854, 0.2032, 0.49, 0.25, 0.4854, 0.2968, 0.4717, 0.3418, 0.4496, 0.3833, 0.4197, 0.4197, 0.3833, 0.4496, 0.3418, 0.4717, 0.0625, 0.5, 0.0625, 1.0, 0.03125, 1.0, 0.03125, 0.5, 0.03125, 0.5, 0.03125, 1.0, 0.0, 1.0, 0.0, 0.5, 0.75, 0.49, 0.7968, 0.4854, 0.8418, 0.4717, 0.8833, 0.4496, 0.9197, 0.4197, 0.9496, 0.3833, 0.9717, 0.3418, 0.9854, 0.2968, 0.99, 0.25, 0.9854, 0.2032, 0.9717, 0.1582, 0.9496, 0.1167, 0.9197, 0.08029, 0.8833, 0.05045, 0.8418, 0.02827, 0.7968, 0.01461, 0.75, 0.01, 0.7032, 0.01461, 0.6582, 0.02827, 0.6167, 0.05045, 0.5803, 0.08029, 0.5504, 0.1167, 0.5283, 0.1582, 0.5146, 0.2032, 0.51, 0.25, 0.5146, 0.2968, 0.5283, 0.3418, 0.5504, 0.3833, 0.5803, 0.4197, 0.6167, 0.4496, 0.6582, 0.4717, 0.7032, 0.4854])
me_cylindre_002.materials.append(mat_mat_riau_004)
me_cylindre_002.update()
me_cylindre_003 = bpy.data.meshes.new('Cylindre.003')
me_cylindre_003.from_pydata([(0.0, 0.5, -137.2), (-0.09747, 0.5, 33.3), (0.09755, 0.4904, -137.2), (7.173e-05, 0.4904, 33.3), (0.1913, 0.4619, -137.2), (0.09387, 0.4619, 33.3), (0.2778, 0.4157, -137.2), (0.1803, 0.4157, 33.3), (0.3536, 0.3536, -137.2), (0.2561, 0.3536, 33.3), (0.4157, 0.2778, -137.2), (0.3183, 0.2778, 33.3), (0.4619, 0.1913, -137.2), (0.3645, 0.1913, 33.3), (0.4904, 0.09754, -137.2), (0.3929, 0.09755, 33.3), (0.5, -2.384e-07, -137.2), (0.4025, 0.0, 33.3), (0.4904, -0.09755, -137.2), (0.3929, -0.09755, 33.3), (0.4619, -0.1913, -137.2), (0.3645, -0.1913, 33.3), (0.4157, -0.2778, -137.2), (0.3183, -0.2778, 33.3), (0.3536, -0.3536, -137.2), (0.2561, -0.3536, 33.3), (0.2778, -0.4157, -137.2), (0.1803, -0.4157, 33.3), (0.1913, -0.4619, -137.2), (0.09387, -0.4619, 33.3), (0.09755, -0.4904, -137.2), (7.173e-05, -0.4904, 33.3), (0.0, -0.5, -137.2), (-0.09747, -0.5, 33.3), (-0.09755, -0.4904, -137.2), (-0.195, -0.4904, 33.3), (-0.1913, -0.4619, -137.2), (-0.2888, -0.4619, 33.3), (-0.2778, -0.4157, -137.2), (-0.3753, -0.4157, 33.3), (-0.3536, -0.3536, -137.2), (-0.451, -0.3536, 33.3), (-0.4157, -0.2778, -137.2), (-0.5132, -0.2778, 33.3), (-0.4619, -0.1913, -137.2), (-0.5594, -0.1913, 33.3), (-0.4904, -0.09755, -137.2), (-0.5879, -0.09755, 33.3), (-0.5, -2.384e-07, -137.2), (-0.5975, 0.0, 33.3), (-0.4904, 0.09754, -137.2), (-0.5879, 0.09755, 33.3), (-0.4619, 0.1913, -137.2), (-0.5594, 0.1913, 33.3), (-0.4157, 0.2778, -137.2), (-0.5132, 0.2778, 33.3), (-0.3536, 0.3536, -137.2), (-0.451, 0.3536, 33.3), (-0.2778, 0.4157, -137.2), (-0.3753, 0.4157, 33.3), (-0.1913, 0.4619, -137.2), (-0.2888, 0.4619, 33.3), (-0.09755, 0.4904, -137.2), (-0.195, 0.4904, 33.3)], [], [(0, 1, 3, 2), (2, 3, 5, 4), (4, 5, 7, 6), (6, 7, 9, 8), (8, 9, 11, 10), (10, 11, 13, 12), (12, 13, 15, 14), (14, 15, 17, 16), (16, 17, 19, 18), (18, 19, 21, 20), (20, 21, 23, 22), (22, 23, 25, 24), (24, 25, 27, 26), (26, 27, 29, 28), (28, 29, 31, 30), (30, 31, 33, 32), (32, 33, 35, 34), (34, 35, 37, 36), (36, 37, 39, 38), (38, 39, 41, 40), (40, 41, 43, 42), (42, 43, 45, 44), (44, 45, 47, 46), (46, 47, 49, 48), (48, 49, 51, 50), (50, 51, 53, 52), (52, 53, 55, 54), (54, 55, 57, 56), (56, 57, 59, 58), (58, 59, 61, 60), (3, 1, 63, 61, 59, 57, 55, 53, 51, 49, 47, 45, 43, 41, 39, 37, 35, 33, 31, 29, 27, 25, 23, 21, 19, 17, 15, 13, 11, 9, 7, 5), (60, 61, 63, 62), (62, 63, 1, 0), (0, 2, 4, 6, 8, 10, 12, 14, 16, 18, 20, 22, 24, 26, 28, 30, 32, 34, 36, 38, 40, 42, 44, 46, 48, 50, 52, 54, 56, 58, 60, 62)])
_uv = me_cylindre_003.uv_layers.new(name='CarteUV')
_uv.uv.foreach_set('vector', [1.0, 0.5, 1.0, 1.0, 0.9688, 1.0, 0.9688, 0.5, 0.9688, 0.5, 0.9688, 1.0, 0.9375, 1.0, 0.9375, 0.5, 0.9375, 0.5, 0.9375, 1.0, 0.9062, 1.0, 0.9062, 0.5, 0.9062, 0.5, 0.9062, 1.0, 0.875, 1.0, 0.875, 0.5, 0.875, 0.5, 0.875, 1.0, 0.8438, 1.0, 0.8438, 0.5, 0.8438, 0.5, 0.8438, 1.0, 0.8125, 1.0, 0.8125, 0.5, 0.8125, 0.5, 0.8125, 1.0, 0.7812, 1.0, 0.7812, 0.5, 0.7812, 0.5, 0.7812, 1.0, 0.75, 1.0, 0.75, 0.5, 0.75, 0.5, 0.75, 1.0, 0.7188, 1.0, 0.7188, 0.5, 0.7188, 0.5, 0.7188, 1.0, 0.6875, 1.0, 0.6875, 0.5, 0.6875, 0.5, 0.6875, 1.0, 0.6562, 1.0, 0.6562, 0.5, 0.6562, 0.5, 0.6562, 1.0, 0.625, 1.0, 0.625, 0.5, 0.625, 0.5, 0.625, 1.0, 0.5938, 1.0, 0.5938, 0.5, 0.5938, 0.5, 0.5938, 1.0, 0.5625, 1.0, 0.5625, 0.5, 0.5625, 0.5, 0.5625, 1.0, 0.5312, 1.0, 0.5312, 0.5, 0.5312, 0.5, 0.5312, 1.0, 0.5, 1.0, 0.5, 0.5, 0.5, 0.5, 0.5, 1.0, 0.4688, 1.0, 0.4688, 0.5, 0.4688, 0.5, 0.4688, 1.0, 0.4375, 1.0, 0.4375, 0.5, 0.4375, 0.5, 0.4375, 1.0, 0.4062, 1.0, 0.4062, 0.5, 0.4062, 0.5, 0.4062, 1.0, 0.375, 1.0, 0.375, 0.5, 0.375, 0.5, 0.375, 1.0, 0.3438, 1.0, 0.3438, 0.5, 0.3438, 0.5, 0.3438, 1.0, 0.3125, 1.0, 0.3125, 0.5, 0.3125, 0.5, 0.3125, 1.0, 0.2812, 1.0, 0.2812, 0.5, 0.2812, 0.5, 0.2812, 1.0, 0.25, 1.0, 0.25, 0.5, 0.25, 0.5, 0.25, 1.0, 0.2188, 1.0, 0.2188, 0.5, 0.2188, 0.5, 0.2188, 1.0, 0.1875, 1.0, 0.1875, 0.5, 0.1875, 0.5, 0.1875, 1.0, 0.1562, 1.0, 0.1562, 0.5, 0.1562, 0.5, 0.1562, 1.0, 0.125, 1.0, 0.125, 0.5, 0.125, 0.5, 0.125, 1.0, 0.09375, 1.0, 0.09375, 0.5, 0.09375, 0.5, 0.09375, 1.0, 0.0625, 1.0, 0.0625, 0.5, 0.2968, 0.4854, 0.25, 0.49, 0.2032, 0.4854, 0.1582, 0.4717, 0.1167, 0.4496, 0.08029, 0.4197, 0.05045, 0.3833, 0.02827, 0.3418, 0.01461, 0.2968, 0.01, 0.25, 0.01461, 0.2032, 0.02827, 0.1582, 0.05045, 0.1167, 0.08029, 0.08029, 0.1167, 0.05045, 0.1582, 0.02827, 0.2032, 0.01461, 0.25, 0.01, 0.2968, 0.01461, 0.3418, 0.02827, 0.3833, 0.05045, 0.4197, 0.08029, 0.4496, 0.1167, 0.4717, 0.1582, 0.4854, 0.2032, 0.49, 0.25, 0.4854, 0.2968, 0.4717, 0.3418, 0.4496, 0.3833, 0.4197, 0.4197, 0.3833, 0.4496, 0.3418, 0.4717, 0.0625, 0.5, 0.0625, 1.0, 0.03125, 1.0, 0.03125, 0.5, 0.03125, 0.5, 0.03125, 1.0, 0.0, 1.0, 0.0, 0.5, 0.75, 0.49, 0.7968, 0.4854, 0.8418, 0.4717, 0.8833, 0.4496, 0.9197, 0.4197, 0.9496, 0.3833, 0.9717, 0.3418, 0.9854, 0.2968, 0.99, 0.25, 0.9854, 0.2032, 0.9717, 0.1582, 0.9496, 0.1167, 0.9197, 0.08029, 0.8833, 0.05045, 0.8418, 0.02827, 0.7968, 0.01461, 0.75, 0.01, 0.7032, 0.01461, 0.6582, 0.02827, 0.6167, 0.05045, 0.5803, 0.08029, 0.5504, 0.1167, 0.5283, 0.1582, 0.5146, 0.2032, 0.51, 0.25, 0.5146, 0.2968, 0.5283, 0.3418, 0.5504, 0.3833, 0.5803, 0.4197, 0.6167, 0.4496, 0.6582, 0.4717, 0.7032, 0.4854])
me_cylindre_003.materials.append(mat_mat_riau_003)
me_cylindre_003.update()
me_cylindre_004 = bpy.data.meshes.new('Cylindre.004')
me_cylindre_004.from_pydata([(0.0, 0.5, -137.2), (-0.09747, 0.5, 33.3), (0.09755, 0.4904, -137.2), (7.173e-05, 0.4904, 33.3), (0.1913, 0.4619, -137.2), (0.09387, 0.4619, 33.3), (0.2778, 0.4157, -137.2), (0.1803, 0.4157, 33.3), (0.3536, 0.3536, -137.2), (0.2561, 0.3536, 33.3), (0.4157, 0.2778, -137.2), (0.3183, 0.2778, 33.3), (0.4619, 0.1913, -137.2), (0.3645, 0.1913, 33.3), (0.4904, 0.09754, -137.2), (0.3929, 0.09755, 33.3), (0.5, -2.384e-07, -137.2), (0.4025, 0.0, 33.3), (0.4904, -0.09755, -137.2), (0.3929, -0.09755, 33.3), (0.4619, -0.1913, -137.2), (0.3645, -0.1913, 33.3), (0.4157, -0.2778, -137.2), (0.3183, -0.2778, 33.3), (0.3536, -0.3536, -137.2), (0.2561, -0.3536, 33.3), (0.2778, -0.4157, -137.2), (0.1803, -0.4157, 33.3), (0.1913, -0.4619, -137.2), (0.09387, -0.4619, 33.3), (0.09755, -0.4904, -137.2), (7.173e-05, -0.4904, 33.3), (0.0, -0.5, -137.2), (-0.09747, -0.5, 33.3), (-0.09755, -0.4904, -137.2), (-0.195, -0.4904, 33.3), (-0.1913, -0.4619, -137.2), (-0.2888, -0.4619, 33.3), (-0.2778, -0.4157, -137.2), (-0.3753, -0.4157, 33.3), (-0.3536, -0.3536, -137.2), (-0.451, -0.3536, 33.3), (-0.4157, -0.2778, -137.2), (-0.5132, -0.2778, 33.3), (-0.4619, -0.1913, -137.2), (-0.5594, -0.1913, 33.3), (-0.4904, -0.09755, -137.2), (-0.5879, -0.09755, 33.3), (-0.5, -2.384e-07, -137.2), (-0.5975, 0.0, 33.3), (-0.4904, 0.09754, -137.2), (-0.5879, 0.09755, 33.3), (-0.4619, 0.1913, -137.2), (-0.5594, 0.1913, 33.3), (-0.4157, 0.2778, -137.2), (-0.5132, 0.2778, 33.3), (-0.3536, 0.3536, -137.2), (-0.451, 0.3536, 33.3), (-0.2778, 0.4157, -137.2), (-0.3753, 0.4157, 33.3), (-0.1913, 0.4619, -137.2), (-0.2888, 0.4619, 33.3), (-0.09755, 0.4904, -137.2), (-0.195, 0.4904, 33.3)], [], [(0, 1, 3, 2), (2, 3, 5, 4), (4, 5, 7, 6), (6, 7, 9, 8), (8, 9, 11, 10), (10, 11, 13, 12), (12, 13, 15, 14), (14, 15, 17, 16), (16, 17, 19, 18), (18, 19, 21, 20), (20, 21, 23, 22), (22, 23, 25, 24), (24, 25, 27, 26), (26, 27, 29, 28), (28, 29, 31, 30), (30, 31, 33, 32), (32, 33, 35, 34), (34, 35, 37, 36), (36, 37, 39, 38), (38, 39, 41, 40), (40, 41, 43, 42), (42, 43, 45, 44), (44, 45, 47, 46), (46, 47, 49, 48), (48, 49, 51, 50), (50, 51, 53, 52), (52, 53, 55, 54), (54, 55, 57, 56), (56, 57, 59, 58), (58, 59, 61, 60), (3, 1, 63, 61, 59, 57, 55, 53, 51, 49, 47, 45, 43, 41, 39, 37, 35, 33, 31, 29, 27, 25, 23, 21, 19, 17, 15, 13, 11, 9, 7, 5), (60, 61, 63, 62), (62, 63, 1, 0), (0, 2, 4, 6, 8, 10, 12, 14, 16, 18, 20, 22, 24, 26, 28, 30, 32, 34, 36, 38, 40, 42, 44, 46, 48, 50, 52, 54, 56, 58, 60, 62)])
_uv = me_cylindre_004.uv_layers.new(name='CarteUV')
_uv.uv.foreach_set('vector', [1.0, 0.5, 1.0, 1.0, 0.9688, 1.0, 0.9688, 0.5, 0.9688, 0.5, 0.9688, 1.0, 0.9375, 1.0, 0.9375, 0.5, 0.9375, 0.5, 0.9375, 1.0, 0.9062, 1.0, 0.9062, 0.5, 0.9062, 0.5, 0.9062, 1.0, 0.875, 1.0, 0.875, 0.5, 0.875, 0.5, 0.875, 1.0, 0.8438, 1.0, 0.8438, 0.5, 0.8438, 0.5, 0.8438, 1.0, 0.8125, 1.0, 0.8125, 0.5, 0.8125, 0.5, 0.8125, 1.0, 0.7812, 1.0, 0.7812, 0.5, 0.7812, 0.5, 0.7812, 1.0, 0.75, 1.0, 0.75, 0.5, 0.75, 0.5, 0.75, 1.0, 0.7188, 1.0, 0.7188, 0.5, 0.7188, 0.5, 0.7188, 1.0, 0.6875, 1.0, 0.6875, 0.5, 0.6875, 0.5, 0.6875, 1.0, 0.6562, 1.0, 0.6562, 0.5, 0.6562, 0.5, 0.6562, 1.0, 0.625, 1.0, 0.625, 0.5, 0.625, 0.5, 0.625, 1.0, 0.5938, 1.0, 0.5938, 0.5, 0.5938, 0.5, 0.5938, 1.0, 0.5625, 1.0, 0.5625, 0.5, 0.5625, 0.5, 0.5625, 1.0, 0.5312, 1.0, 0.5312, 0.5, 0.5312, 0.5, 0.5312, 1.0, 0.5, 1.0, 0.5, 0.5, 0.5, 0.5, 0.5, 1.0, 0.4688, 1.0, 0.4688, 0.5, 0.4688, 0.5, 0.4688, 1.0, 0.4375, 1.0, 0.4375, 0.5, 0.4375, 0.5, 0.4375, 1.0, 0.4062, 1.0, 0.4062, 0.5, 0.4062, 0.5, 0.4062, 1.0, 0.375, 1.0, 0.375, 0.5, 0.375, 0.5, 0.375, 1.0, 0.3438, 1.0, 0.3438, 0.5, 0.3438, 0.5, 0.3438, 1.0, 0.3125, 1.0, 0.3125, 0.5, 0.3125, 0.5, 0.3125, 1.0, 0.2812, 1.0, 0.2812, 0.5, 0.2812, 0.5, 0.2812, 1.0, 0.25, 1.0, 0.25, 0.5, 0.25, 0.5, 0.25, 1.0, 0.2188, 1.0, 0.2188, 0.5, 0.2188, 0.5, 0.2188, 1.0, 0.1875, 1.0, 0.1875, 0.5, 0.1875, 0.5, 0.1875, 1.0, 0.1562, 1.0, 0.1562, 0.5, 0.1562, 0.5, 0.1562, 1.0, 0.125, 1.0, 0.125, 0.5, 0.125, 0.5, 0.125, 1.0, 0.09375, 1.0, 0.09375, 0.5, 0.09375, 0.5, 0.09375, 1.0, 0.0625, 1.0, 0.0625, 0.5, 0.2968, 0.4854, 0.25, 0.49, 0.2032, 0.4854, 0.1582, 0.4717, 0.1167, 0.4496, 0.08029, 0.4197, 0.05045, 0.3833, 0.02827, 0.3418, 0.01461, 0.2968, 0.01, 0.25, 0.01461, 0.2032, 0.02827, 0.1582, 0.05045, 0.1167, 0.08029, 0.08029, 0.1167, 0.05045, 0.1582, 0.02827, 0.2032, 0.01461, 0.25, 0.01, 0.2968, 0.01461, 0.3418, 0.02827, 0.3833, 0.05045, 0.4197, 0.08029, 0.4496, 0.1167, 0.4717, 0.1582, 0.4854, 0.2032, 0.49, 0.25, 0.4854, 0.2968, 0.4717, 0.3418, 0.4496, 0.3833, 0.4197, 0.4197, 0.3833, 0.4496, 0.3418, 0.4717, 0.0625, 0.5, 0.0625, 1.0, 0.03125, 1.0, 0.03125, 0.5, 0.03125, 0.5, 0.03125, 1.0, 0.0, 1.0, 0.0, 0.5, 0.75, 0.49, 0.7968, 0.4854, 0.8418, 0.4717, 0.8833, 0.4496, 0.9197, 0.4197, 0.9496, 0.3833, 0.9717, 0.3418, 0.9854, 0.2968, 0.99, 0.25, 0.9854, 0.2032, 0.9717, 0.1582, 0.9496, 0.1167, 0.9197, 0.08029, 0.8833, 0.05045, 0.8418, 0.02827, 0.7968, 0.01461, 0.75, 0.01, 0.7032, 0.01461, 0.6582, 0.02827, 0.6167, 0.05045, 0.5803, 0.08029, 0.5504, 0.1167, 0.5283, 0.1582, 0.5146, 0.2032, 0.51, 0.25, 0.5146, 0.2968, 0.5283, 0.3418, 0.5504, 0.3833, 0.5803, 0.4197, 0.6167, 0.4496, 0.6582, 0.4717, 0.7032, 0.4854])
me_cylindre_004.materials.append(mat_mat_riau_002)
me_cylindre_004.update()

# ---- objects
ob_plan = bpy.data.objects.new('Plan', me_plan)
ob_cylindre = bpy.data.objects.new('Cylindre', me_cylindre)
ob_plan_001 = bpy.data.objects.new('Plan.001', me_plan_001)
ob_plan_002 = bpy.data.objects.new('Plan.002', me_plan_002)
ob_cylindre_001 = bpy.data.objects.new('Cylindre.001', me_cylindre_002)
ob_cylindre_002 = bpy.data.objects.new('Cylindre.002', me_cylindre_003)
ob_cylindre_003 = bpy.data.objects.new('Cylindre.003', me_cylindre_004)

# ---- transforms, parenting, visibility, modifiers, constraints
ob_plan.location = (0.0, 0.0, 0.6071)
ob_plan.rotation_euler = (0.0, -0.0, 1.571)
ob_cylindre.location = (0.3144, 0.0, 0.05306)
ob_cylindre.scale = (0.04104, 0.04104, 0.04104)
ob_plan_001.location = (1.624, 0.0, 2.199)
ob_plan_001.rotation_euler = (1.571, -0.0, 0.0)
ob_plan_001.scale = (1.288, 1.288, 1.288)
ob_plan_002.location = (-0.37, 1.49e-08, 2.807)
ob_plan_002.rotation_euler = (1.571, -0.0, 3.142)
ob_plan_002.scale = (0.6561, 0.6561, 0.6561)
ob_cylindre_001.location = (2.913, 0.0, 0.8584)
ob_cylindre_001.rotation_euler = (0.0, -0.209, 0.0)
ob_cylindre_001.scale = (-0.01328, -0.01328, -0.01328)
ob_cylindre_002.location = (-1.83, 0.8178, 0.7386)
ob_cylindre_002.rotation_euler = (0.4464, 0.5357, -0.04096)
ob_cylindre_002.scale = (-0.01328, -0.01328, -0.01328)
ob_cylindre_003.location = (-1.808, -0.8216, 0.7411)
ob_cylindre_003.rotation_euler = (0.5302, 0.442, 1.744)
ob_cylindre_003.scale = (-0.01328, -0.01328, -0.01328)

# ---- collection membership
col_collection.objects.link(ob_plan)
col_collection.objects.link(ob_cylindre)
col_collection.objects.link(ob_plan_001)
col_collection.objects.link(ob_plan_002)
col_collection.objects.link(ob_cylindre_001)
col_collection.objects.link(ob_cylindre_002)
col_collection.objects.link(ob_cylindre_003)

# ---- scene / render settings (as saved in the file)
scene.frame_start = 1; scene.frame_end = 250; scene.frame_set(1)
scene.render.engine = 'BLENDER_EEVEE_NEXT'
scene.cycles.sampling_pattern = 'TABULATED_SOBOL'
scene.cycles.use_light_tree = False
scene.view_settings.view_transform = 'Filmic'
bpy.context.view_layer.update()

# ---- added for rendering (the .blend has no active camera and no usable light): camera, sun
cam_auto = bpy.data.cameras.new('AutoCamera')
cam_auto.lens = 50.0
cam_auto.sensor_width = 36.0
cam_auto.clip_end = 1000.0
ob_auto_camera = bpy.data.objects.new('AutoCamera', cam_auto)
scene.collection.objects.link(ob_auto_camera)
ob_auto_camera.location = (7.09718, -7.91694, 6.71837)
ob_auto_camera.rotation_euler = (1.09748, -7.21219e-08, 0.694738)
scene.camera = ob_auto_camera
light_auto_sun = bpy.data.lights.new('AutoSun', 'SUN')
light_auto_sun.energy = 3.0
light_auto_sun.angle = 0.0523599
ob_auto_sun = bpy.data.objects.new('AutoSun', light_auto_sun)
scene.collection.objects.link(ob_auto_sun)
ob_auto_sun.rotation_euler = (0.872665, 0.174533, 0.523599)
bpy.context.view_layer.update()
